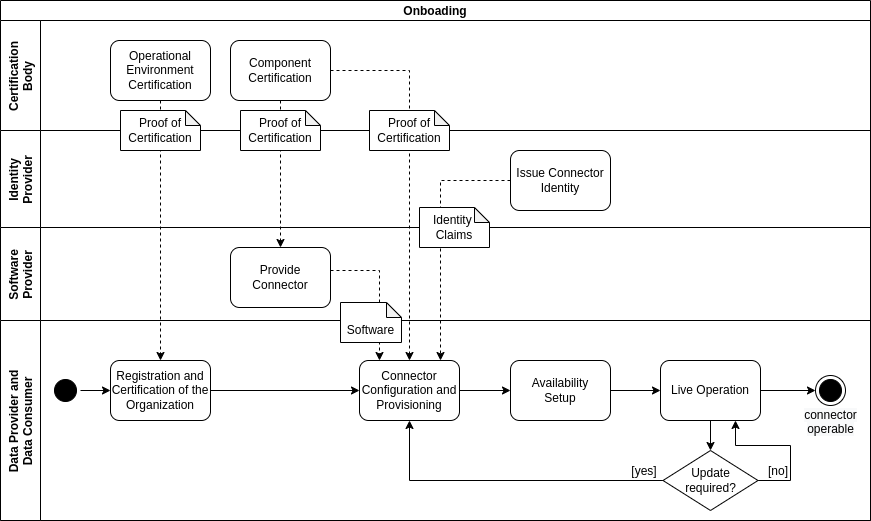

The diagram above was exported from draw.io. Its source (the exported page's mxGraphModel, read from the mxfile embedded in the PNG):
<mxGraphModel dx="595" dy="905" grid="1" gridSize="10" guides="1" tooltips="1" connect="1" arrows="1" fold="1" page="1" pageScale="1" pageWidth="827" pageHeight="1169" math="0" shadow="0">
  <root>
    <mxCell id="0" />
    <mxCell id="1" parent="0" />
    <mxCell id="MsFgU5UKmodFckZ-ZJqC-1" value="Onboading" style="swimlane;childLayout=stackLayout;resizeParent=1;resizeParentMax=0;horizontal=1;startSize=20;horizontalStack=0;fontStyle=1;align=center;" parent="1" vertex="1">
      <mxGeometry x="840" y="20" width="870" height="520" as="geometry" />
    </mxCell>
    <mxCell id="JRTOCc3s9432vKdWJvXp-69" style="edgeStyle=orthogonalEdgeStyle;rounded=0;orthogonalLoop=1;jettySize=auto;html=1;strokeColor=#000000;dashed=1;" edge="1" parent="MsFgU5UKmodFckZ-ZJqC-1" source="JRTOCc3s9432vKdWJvXp-41" target="JRTOCc3s9432vKdWJvXp-43">
      <mxGeometry relative="1" as="geometry">
        <Array as="points">
          <mxPoint x="440" y="180" />
        </Array>
      </mxGeometry>
    </mxCell>
    <mxCell id="JRTOCc3s9432vKdWJvXp-56" style="edgeStyle=orthogonalEdgeStyle;rounded=0;orthogonalLoop=1;jettySize=auto;html=1;entryX=0.5;entryY=0;entryDx=0;entryDy=0;strokeColor=#000000;dashed=1;" edge="1" parent="MsFgU5UKmodFckZ-ZJqC-1" source="JRTOCc3s9432vKdWJvXp-39" target="JRTOCc3s9432vKdWJvXp-4">
      <mxGeometry relative="1" as="geometry" />
    </mxCell>
    <mxCell id="JRTOCc3s9432vKdWJvXp-60" style="edgeStyle=orthogonalEdgeStyle;rounded=0;orthogonalLoop=1;jettySize=auto;html=1;strokeColor=#000000;dashed=1;" edge="1" parent="MsFgU5UKmodFckZ-ZJqC-1" source="JRTOCc3s9432vKdWJvXp-42" target="JRTOCc3s9432vKdWJvXp-43">
      <mxGeometry relative="1" as="geometry">
        <Array as="points">
          <mxPoint x="379" y="270" />
        </Array>
      </mxGeometry>
    </mxCell>
    <mxCell id="JRTOCc3s9432vKdWJvXp-58" style="edgeStyle=orthogonalEdgeStyle;rounded=0;orthogonalLoop=1;jettySize=auto;html=1;strokeColor=#000000;dashed=1;" edge="1" parent="MsFgU5UKmodFckZ-ZJqC-1" source="JRTOCc3s9432vKdWJvXp-40" target="JRTOCc3s9432vKdWJvXp-42">
      <mxGeometry relative="1" as="geometry" />
    </mxCell>
    <mxCell id="JRTOCc3s9432vKdWJvXp-57" style="edgeStyle=orthogonalEdgeStyle;rounded=0;orthogonalLoop=1;jettySize=auto;html=1;entryX=0.5;entryY=0;entryDx=0;entryDy=0;strokeColor=#000000;dashed=1;" edge="1" parent="MsFgU5UKmodFckZ-ZJqC-1" source="JRTOCc3s9432vKdWJvXp-40" target="JRTOCc3s9432vKdWJvXp-43">
      <mxGeometry relative="1" as="geometry" />
    </mxCell>
    <mxCell id="MsFgU5UKmodFckZ-ZJqC-3" value="Certification&#10;Body" style="swimlane;startSize=40;horizontal=0;" parent="MsFgU5UKmodFckZ-ZJqC-1" vertex="1">
      <mxGeometry y="20" width="870" height="110" as="geometry" />
    </mxCell>
    <mxCell id="JRTOCc3s9432vKdWJvXp-39" value="Operational Environment Certification" style="rounded=1;whiteSpace=wrap;html=1;strokeColor=default;" vertex="1" parent="MsFgU5UKmodFckZ-ZJqC-3">
      <mxGeometry x="110" y="20" width="100" height="60" as="geometry" />
    </mxCell>
    <mxCell id="JRTOCc3s9432vKdWJvXp-40" value="Component Certification" style="rounded=1;whiteSpace=wrap;html=1;strokeColor=default;" vertex="1" parent="MsFgU5UKmodFckZ-ZJqC-3">
      <mxGeometry x="230" y="20" width="100" height="60" as="geometry" />
    </mxCell>
    <mxCell id="MsFgU5UKmodFckZ-ZJqC-25" value="Identity&#10;Provider" style="swimlane;startSize=40;horizontal=0;" parent="MsFgU5UKmodFckZ-ZJqC-1" vertex="1">
      <mxGeometry y="130" width="870" height="97" as="geometry">
        <mxRectangle y="340" width="2420" height="20" as="alternateBounds" />
      </mxGeometry>
    </mxCell>
    <mxCell id="JRTOCc3s9432vKdWJvXp-41" value="Issue Connector Identity" style="rounded=1;whiteSpace=wrap;html=1;strokeColor=default;" vertex="1" parent="MsFgU5UKmodFckZ-ZJqC-25">
      <mxGeometry x="510" y="20" width="100" height="60" as="geometry" />
    </mxCell>
    <mxCell id="JRTOCc3s9432vKdWJvXp-64" value="Proof of Certification" style="shape=note;whiteSpace=wrap;html=1;backgroundOutline=1;darkOpacity=0.05;size=15;" vertex="1" parent="MsFgU5UKmodFckZ-ZJqC-25">
      <mxGeometry x="369" y="-20" width="80" height="40" as="geometry" />
    </mxCell>
    <mxCell id="JRTOCc3s9432vKdWJvXp-62" value="Proof of Certification" style="shape=note;whiteSpace=wrap;html=1;backgroundOutline=1;darkOpacity=0.05;strokeColor=#000000;size=15;fillColor=default;" vertex="1" parent="MsFgU5UKmodFckZ-ZJqC-25">
      <mxGeometry x="240" y="-20" width="80" height="40" as="geometry" />
    </mxCell>
    <mxCell id="JRTOCc3s9432vKdWJvXp-61" value="Proof of Certification" style="shape=note;whiteSpace=wrap;html=1;backgroundOutline=1;darkOpacity=0.05;strokeColor=#000000;size=15;fillColor=default;" vertex="1" parent="MsFgU5UKmodFckZ-ZJqC-25">
      <mxGeometry x="120" y="-20" width="80" height="40" as="geometry" />
    </mxCell>
    <mxCell id="JRTOCc3s9432vKdWJvXp-2" value="Software&#10;Provider" style="swimlane;startSize=40;horizontal=0;" vertex="1" parent="MsFgU5UKmodFckZ-ZJqC-1">
      <mxGeometry y="227" width="870" height="93" as="geometry" />
    </mxCell>
    <mxCell id="JRTOCc3s9432vKdWJvXp-42" value="Provide Connector" style="rounded=1;whiteSpace=wrap;html=1;strokeColor=default;" vertex="1" parent="JRTOCc3s9432vKdWJvXp-2">
      <mxGeometry x="230" y="20" width="100" height="60" as="geometry" />
    </mxCell>
    <mxCell id="JRTOCc3s9432vKdWJvXp-66" value="Identity&amp;nbsp; Claims" style="shape=note;whiteSpace=wrap;html=1;backgroundOutline=1;darkOpacity=0.05;strokeColor=#000000;size=15;fillColor=default;align=center;" vertex="1" parent="JRTOCc3s9432vKdWJvXp-2">
      <mxGeometry x="419" y="-20" width="70" height="40" as="geometry" />
    </mxCell>
    <mxCell id="JRTOCc3s9432vKdWJvXp-28" value="Data Provider and&#10;Data Consumer" style="swimlane;startSize=40;horizontal=0;" vertex="1" parent="MsFgU5UKmodFckZ-ZJqC-1">
      <mxGeometry y="320" width="870" height="200" as="geometry" />
    </mxCell>
    <mxCell id="JRTOCc3s9432vKdWJvXp-35" value="" style="ellipse;html=1;shape=startState;fillColor=#000000;strokeColor=#000000;" vertex="1" parent="JRTOCc3s9432vKdWJvXp-28">
      <mxGeometry x="50" y="55" width="30" height="30" as="geometry" />
    </mxCell>
    <mxCell id="JRTOCc3s9432vKdWJvXp-49" style="edgeStyle=orthogonalEdgeStyle;rounded=0;orthogonalLoop=1;jettySize=auto;html=1;entryX=0;entryY=0.5;entryDx=0;entryDy=0;strokeColor=#000000;" edge="1" parent="JRTOCc3s9432vKdWJvXp-28" source="JRTOCc3s9432vKdWJvXp-4" target="JRTOCc3s9432vKdWJvXp-43">
      <mxGeometry relative="1" as="geometry" />
    </mxCell>
    <mxCell id="JRTOCc3s9432vKdWJvXp-4" value="Registration and Certification of the Organization" style="rounded=1;whiteSpace=wrap;html=1;strokeColor=default;" vertex="1" parent="JRTOCc3s9432vKdWJvXp-28">
      <mxGeometry x="110" y="40" width="100" height="60" as="geometry" />
    </mxCell>
    <mxCell id="JRTOCc3s9432vKdWJvXp-38" style="edgeStyle=orthogonalEdgeStyle;rounded=0;orthogonalLoop=1;jettySize=auto;html=1;strokeColor=#000000;" edge="1" parent="JRTOCc3s9432vKdWJvXp-28" source="JRTOCc3s9432vKdWJvXp-35" target="JRTOCc3s9432vKdWJvXp-4">
      <mxGeometry relative="1" as="geometry" />
    </mxCell>
    <mxCell id="JRTOCc3s9432vKdWJvXp-50" style="edgeStyle=orthogonalEdgeStyle;rounded=0;orthogonalLoop=1;jettySize=auto;html=1;entryX=0;entryY=0.5;entryDx=0;entryDy=0;strokeColor=#000000;" edge="1" parent="JRTOCc3s9432vKdWJvXp-28" source="JRTOCc3s9432vKdWJvXp-43" target="JRTOCc3s9432vKdWJvXp-44">
      <mxGeometry relative="1" as="geometry" />
    </mxCell>
    <mxCell id="JRTOCc3s9432vKdWJvXp-43" value="Connector Configuration and Provisioning" style="rounded=1;whiteSpace=wrap;html=1;strokeColor=default;" vertex="1" parent="JRTOCc3s9432vKdWJvXp-28">
      <mxGeometry x="359" y="40" width="100" height="60" as="geometry" />
    </mxCell>
    <mxCell id="JRTOCc3s9432vKdWJvXp-51" style="edgeStyle=orthogonalEdgeStyle;rounded=0;orthogonalLoop=1;jettySize=auto;html=1;strokeColor=#000000;" edge="1" parent="JRTOCc3s9432vKdWJvXp-28" source="JRTOCc3s9432vKdWJvXp-44" target="JRTOCc3s9432vKdWJvXp-45">
      <mxGeometry relative="1" as="geometry" />
    </mxCell>
    <mxCell id="JRTOCc3s9432vKdWJvXp-44" value="Availability&lt;br&gt;Setup" style="rounded=1;whiteSpace=wrap;html=1;strokeColor=default;" vertex="1" parent="JRTOCc3s9432vKdWJvXp-28">
      <mxGeometry x="510" y="40" width="100" height="60" as="geometry" />
    </mxCell>
    <mxCell id="JRTOCc3s9432vKdWJvXp-52" style="edgeStyle=orthogonalEdgeStyle;rounded=0;orthogonalLoop=1;jettySize=auto;html=1;strokeColor=#000000;" edge="1" parent="JRTOCc3s9432vKdWJvXp-28" source="JRTOCc3s9432vKdWJvXp-45" target="JRTOCc3s9432vKdWJvXp-47">
      <mxGeometry relative="1" as="geometry" />
    </mxCell>
    <mxCell id="JRTOCc3s9432vKdWJvXp-53" style="edgeStyle=orthogonalEdgeStyle;rounded=0;orthogonalLoop=1;jettySize=auto;html=1;strokeColor=#000000;" edge="1" parent="JRTOCc3s9432vKdWJvXp-28" source="JRTOCc3s9432vKdWJvXp-45" target="JRTOCc3s9432vKdWJvXp-7">
      <mxGeometry relative="1" as="geometry" />
    </mxCell>
    <mxCell id="JRTOCc3s9432vKdWJvXp-45" value="Live Operation" style="rounded=1;whiteSpace=wrap;html=1;strokeColor=default;" vertex="1" parent="JRTOCc3s9432vKdWJvXp-28">
      <mxGeometry x="660" y="40" width="100" height="60" as="geometry" />
    </mxCell>
    <mxCell id="JRTOCc3s9432vKdWJvXp-54" style="edgeStyle=orthogonalEdgeStyle;rounded=0;orthogonalLoop=1;jettySize=auto;html=1;entryX=0.75;entryY=1;entryDx=0;entryDy=0;strokeColor=#000000;" edge="1" parent="JRTOCc3s9432vKdWJvXp-28" source="JRTOCc3s9432vKdWJvXp-7" target="JRTOCc3s9432vKdWJvXp-45">
      <mxGeometry relative="1" as="geometry">
        <Array as="points">
          <mxPoint x="790" y="160" />
          <mxPoint x="790" y="125" />
          <mxPoint x="735" y="125" />
        </Array>
      </mxGeometry>
    </mxCell>
    <mxCell id="JRTOCc3s9432vKdWJvXp-55" style="edgeStyle=orthogonalEdgeStyle;rounded=0;orthogonalLoop=1;jettySize=auto;html=1;strokeColor=#000000;" edge="1" parent="JRTOCc3s9432vKdWJvXp-28" source="JRTOCc3s9432vKdWJvXp-7" target="JRTOCc3s9432vKdWJvXp-43">
      <mxGeometry relative="1" as="geometry" />
    </mxCell>
    <mxCell id="JRTOCc3s9432vKdWJvXp-7" value="Update&lt;br&gt;required?" style="rhombus;whiteSpace=wrap;html=1;strokeColor=default;" vertex="1" parent="JRTOCc3s9432vKdWJvXp-28">
      <mxGeometry x="662.5" y="130" width="95" height="60" as="geometry" />
    </mxCell>
    <mxCell id="JRTOCc3s9432vKdWJvXp-8" value="[yes]" style="text;html=1;strokeColor=none;fillColor=none;align=center;verticalAlign=middle;whiteSpace=wrap;rounded=0;" vertex="1" parent="JRTOCc3s9432vKdWJvXp-28">
      <mxGeometry x="613.5" y="136" width="60" height="30" as="geometry" />
    </mxCell>
    <mxCell id="JRTOCc3s9432vKdWJvXp-46" value="[no]" style="text;html=1;strokeColor=none;fillColor=none;align=center;verticalAlign=middle;whiteSpace=wrap;rounded=0;" vertex="1" parent="JRTOCc3s9432vKdWJvXp-28">
      <mxGeometry x="747.5" y="136" width="60" height="30" as="geometry" />
    </mxCell>
    <mxCell id="JRTOCc3s9432vKdWJvXp-47" value="" style="ellipse;html=1;shape=endState;fillColor=#000000;strokeColor=#000000;" vertex="1" parent="JRTOCc3s9432vKdWJvXp-28">
      <mxGeometry x="815" y="55" width="30" height="30" as="geometry" />
    </mxCell>
    <mxCell id="JRTOCc3s9432vKdWJvXp-48" value="&lt;span style=&quot;color: rgb(0 , 0 , 0) ; font-family: &amp;#34;helvetica&amp;#34; ; font-size: 12px ; font-style: normal ; font-weight: 400 ; letter-spacing: normal ; text-indent: 0px ; text-transform: none ; word-spacing: 0px ; background-color: rgb(248 , 249 , 250) ; display: inline ; float: none&quot;&gt;connector&lt;br&gt;operable&lt;/span&gt;" style="text;whiteSpace=wrap;html=1;align=center;" vertex="1" parent="JRTOCc3s9432vKdWJvXp-28">
      <mxGeometry x="802.5" y="81" width="55" height="40" as="geometry" />
    </mxCell>
    <mxCell id="JRTOCc3s9432vKdWJvXp-65" value="&lt;br&gt;Software" style="shape=note;whiteSpace=wrap;html=1;backgroundOutline=1;darkOpacity=0.05;strokeColor=#000000;size=15;fillColor=default;" vertex="1" parent="JRTOCc3s9432vKdWJvXp-28">
      <mxGeometry x="340" y="-18" width="61" height="40" as="geometry" />
    </mxCell>
  </root>
</mxGraphModel>